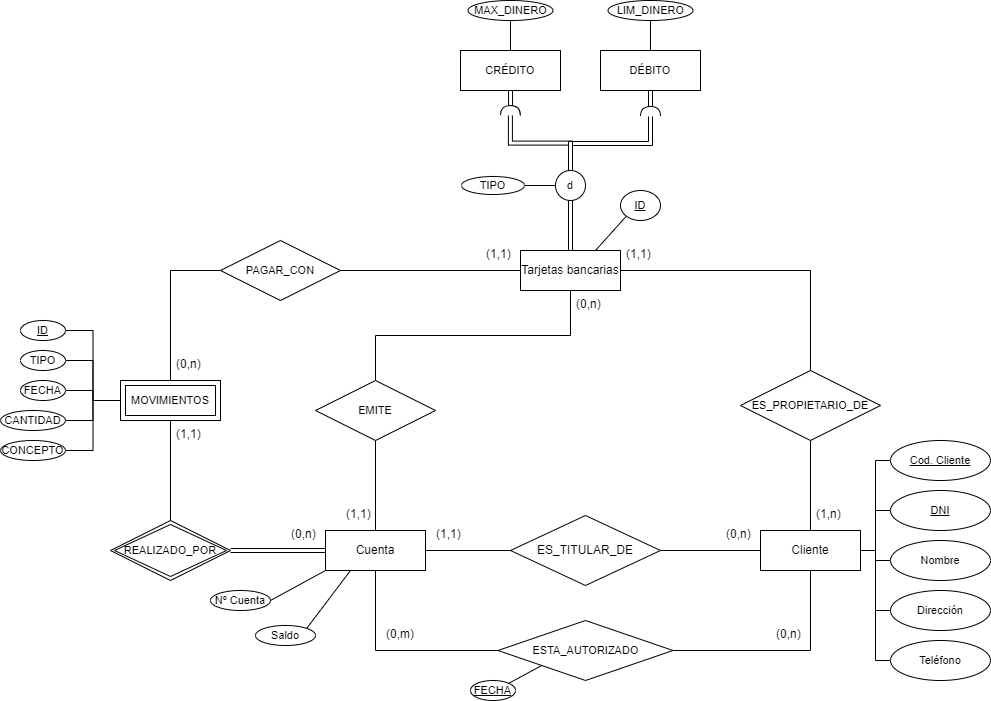

The diagram above was exported from draw.io. Its source (the exported page's mxGraphModel, read from the mxfile embedded in the PNG):
<mxGraphModel dx="1372" dy="787" grid="0" gridSize="10" guides="0" tooltips="1" connect="1" arrows="1" fold="1" page="1" pageScale="1" pageWidth="1169" pageHeight="827" background="#ffffff" math="1" shadow="0">
  <root>
    <mxCell id="0" />
    <mxCell id="1" parent="0" />
    <mxCell id="4" value="Cuenta" style="whiteSpace=wrap;html=1;align=center;" parent="1" vertex="1">
      <mxGeometry x="404" y="586" width="100" height="40" as="geometry" />
    </mxCell>
    <mxCell id="31" style="edgeStyle=orthogonalEdgeStyle;shape=connector;rounded=0;html=1;exitX=0;exitY=0.5;exitDx=0;exitDy=0;entryX=1;entryY=0.5;entryDx=0;entryDy=0;labelBackgroundColor=default;strokeColor=default;fontFamily=Helvetica;fontSize=11;fontColor=default;endArrow=none;endFill=0;" parent="1" source="5" target="79" edge="1">
      <mxGeometry relative="1" as="geometry">
        <mxPoint x="248.99999999999977" y="426" as="targetPoint" />
      </mxGeometry>
    </mxCell>
    <mxCell id="57" style="edgeStyle=orthogonalEdgeStyle;shape=connector;rounded=0;html=1;exitX=0.5;exitY=1;exitDx=0;exitDy=0;entryX=0.5;entryY=0;entryDx=0;entryDy=0;labelBackgroundColor=default;strokeColor=default;fontFamily=Helvetica;fontSize=11;fontColor=default;endArrow=none;endFill=0;startArrow=none;" parent="1" source="58" target="4" edge="1">
      <mxGeometry relative="1" as="geometry" />
    </mxCell>
    <mxCell id="5" value="Tarjetas bancarias" style="whiteSpace=wrap;html=1;align=center;" parent="1" vertex="1">
      <mxGeometry x="599" y="306" width="100" height="40" as="geometry" />
    </mxCell>
    <mxCell id="18" style="edgeStyle=orthogonalEdgeStyle;shape=connector;rounded=0;html=1;exitX=0.5;exitY=1;exitDx=0;exitDy=0;entryX=1;entryY=0.5;entryDx=0;entryDy=0;labelBackgroundColor=default;strokeColor=default;fontFamily=Helvetica;fontSize=11;fontColor=default;endArrow=none;endFill=0;" parent="1" source="9" target="17" edge="1">
      <mxGeometry relative="1" as="geometry" />
    </mxCell>
    <mxCell id="63" style="edgeStyle=orthogonalEdgeStyle;shape=connector;rounded=0;html=1;exitX=0.5;exitY=0;exitDx=0;exitDy=0;entryX=0.5;entryY=1;entryDx=0;entryDy=0;labelBackgroundColor=default;strokeColor=default;fontFamily=Helvetica;fontSize=11;fontColor=default;endArrow=none;endFill=0;" parent="1" source="9" target="62" edge="1">
      <mxGeometry relative="1" as="geometry" />
    </mxCell>
    <mxCell id="9" value="Cliente" style="whiteSpace=wrap;html=1;align=center;" parent="1" vertex="1">
      <mxGeometry x="839" y="586" width="100" height="40" as="geometry" />
    </mxCell>
    <mxCell id="14" style="edgeStyle=orthogonalEdgeStyle;shape=connector;rounded=0;html=1;exitX=1;exitY=0.5;exitDx=0;exitDy=0;entryX=0;entryY=0.5;entryDx=0;entryDy=0;labelBackgroundColor=default;strokeColor=default;fontFamily=Helvetica;fontSize=11;fontColor=default;endArrow=none;endFill=0;" parent="1" source="10" target="9" edge="1">
      <mxGeometry relative="1" as="geometry" />
    </mxCell>
    <mxCell id="10" value="ES_TITULAR_DE" style="shape=rhombus;perimeter=rhombusPerimeter;whiteSpace=wrap;html=1;align=center;" parent="1" vertex="1">
      <mxGeometry x="589" y="571" width="150" height="70" as="geometry" />
    </mxCell>
    <mxCell id="11" value="" style="endArrow=none;html=1;rounded=0;entryX=1;entryY=0.5;entryDx=0;entryDy=0;edgeStyle=orthogonalEdgeStyle;" parent="1" source="10" target="4" edge="1">
      <mxGeometry relative="1" as="geometry">
        <mxPoint x="609" y="736" as="sourcePoint" />
        <mxPoint x="769" y="736" as="targetPoint" />
      </mxGeometry>
    </mxCell>
    <mxCell id="15" value="(0,n)" style="text;strokeColor=none;fillColor=none;spacingLeft=4;spacingRight=4;overflow=hidden;rotatable=0;points=[[0,0.5],[1,0.5]];portConstraint=eastwest;fontSize=12;fontFamily=Helvetica;fontColor=default;" parent="1" vertex="1">
      <mxGeometry x="799" y="576" width="40" height="30" as="geometry" />
    </mxCell>
    <mxCell id="16" value="(1,1)" style="text;strokeColor=none;fillColor=none;spacingLeft=4;spacingRight=4;overflow=hidden;rotatable=0;points=[[0,0.5],[1,0.5]];portConstraint=eastwest;fontSize=12;fontFamily=Helvetica;fontColor=default;" parent="1" vertex="1">
      <mxGeometry x="509" y="576" width="40" height="30" as="geometry" />
    </mxCell>
    <mxCell id="19" style="edgeStyle=orthogonalEdgeStyle;shape=connector;rounded=0;html=1;exitX=0;exitY=0.5;exitDx=0;exitDy=0;entryX=0.5;entryY=1;entryDx=0;entryDy=0;labelBackgroundColor=default;strokeColor=default;fontFamily=Helvetica;fontSize=11;fontColor=default;endArrow=none;endFill=0;" parent="1" source="17" target="4" edge="1">
      <mxGeometry relative="1" as="geometry" />
    </mxCell>
    <mxCell id="17" value="ESTA_AUTORIZADO" style="shape=rhombus;perimeter=rhombusPerimeter;whiteSpace=wrap;html=1;align=center;fontFamily=Helvetica;fontSize=11;fontColor=default;" parent="1" vertex="1">
      <mxGeometry x="576.5" y="676" width="175" height="60" as="geometry" />
    </mxCell>
    <mxCell id="21" style="shape=connector;rounded=0;html=1;exitX=1;exitY=0;exitDx=0;exitDy=0;labelBackgroundColor=default;strokeColor=default;fontFamily=Helvetica;fontSize=11;fontColor=default;endArrow=none;endFill=0;entryX=0;entryY=1;entryDx=0;entryDy=0;" parent="1" source="20" target="17" edge="1">
      <mxGeometry relative="1" as="geometry" />
    </mxCell>
    <mxCell id="20" value="&lt;u&gt;FECHA&lt;/u&gt;" style="ellipse;whiteSpace=wrap;html=1;align=center;fontFamily=Helvetica;fontSize=11;fontColor=default;" parent="1" vertex="1">
      <mxGeometry x="549" y="736" width="45" height="20" as="geometry" />
    </mxCell>
    <mxCell id="24" value="(0,n)" style="text;strokeColor=none;fillColor=none;spacingLeft=4;spacingRight=4;overflow=hidden;rotatable=0;points=[[0,0.5],[1,0.5]];portConstraint=eastwest;fontSize=12;fontFamily=Helvetica;fontColor=default;" parent="1" vertex="1">
      <mxGeometry x="849" y="676" width="40" height="30" as="geometry" />
    </mxCell>
    <mxCell id="25" value="(0,m)" style="text;strokeColor=none;fillColor=none;spacingLeft=4;spacingRight=4;overflow=hidden;rotatable=0;points=[[0,0.5],[1,0.5]];portConstraint=eastwest;fontSize=12;fontFamily=Helvetica;fontColor=default;" parent="1" vertex="1">
      <mxGeometry x="459" y="676" width="40" height="30" as="geometry" />
    </mxCell>
    <mxCell id="29" value="(1,1)" style="text;strokeColor=none;fillColor=none;spacingLeft=4;spacingRight=4;overflow=hidden;rotatable=0;points=[[0,0.5],[1,0.5]];portConstraint=eastwest;fontSize=12;fontFamily=Helvetica;fontColor=default;" parent="1" vertex="1">
      <mxGeometry x="249" y="476" width="40" height="30" as="geometry" />
    </mxCell>
    <mxCell id="30" value="(0,n)" style="text;strokeColor=none;fillColor=none;spacingLeft=4;spacingRight=4;overflow=hidden;rotatable=0;points=[[0,0.5],[1,0.5]];portConstraint=eastwest;fontSize=12;fontFamily=Helvetica;fontColor=default;" parent="1" vertex="1">
      <mxGeometry x="364" y="576" width="40" height="30" as="geometry" />
    </mxCell>
    <mxCell id="37" style="edgeStyle=orthogonalEdgeStyle;shape=connector;rounded=0;html=1;exitX=1;exitY=0.5;exitDx=0;exitDy=0;entryX=0;entryY=0.5;entryDx=0;entryDy=0;labelBackgroundColor=default;strokeColor=default;fontFamily=Helvetica;fontSize=11;fontColor=default;endArrow=none;endFill=0;" parent="1" source="33" target="52" edge="1">
      <mxGeometry relative="1" as="geometry">
        <mxPoint x="178.99999999999977" y="456" as="targetPoint" />
      </mxGeometry>
    </mxCell>
    <mxCell id="33" value="TIPO" style="ellipse;whiteSpace=wrap;html=1;align=center;fontFamily=Helvetica;fontSize=11;fontColor=default;" parent="1" vertex="1">
      <mxGeometry x="99" y="406" width="45" height="20" as="geometry" />
    </mxCell>
    <mxCell id="40" style="edgeStyle=orthogonalEdgeStyle;shape=connector;rounded=0;html=1;exitX=1;exitY=0.5;exitDx=0;exitDy=0;entryX=0;entryY=0.5;entryDx=0;entryDy=0;labelBackgroundColor=default;strokeColor=default;fontFamily=Helvetica;fontSize=11;fontColor=default;endArrow=none;endFill=0;" parent="1" source="34" target="52" edge="1">
      <mxGeometry relative="1" as="geometry">
        <mxPoint x="178.99999999999977" y="456" as="targetPoint" />
      </mxGeometry>
    </mxCell>
    <mxCell id="34" value="FECHA" style="ellipse;whiteSpace=wrap;html=1;align=center;fontFamily=Helvetica;fontSize=11;fontColor=default;" parent="1" vertex="1">
      <mxGeometry x="99" y="436" width="45" height="20" as="geometry" />
    </mxCell>
    <mxCell id="43" style="edgeStyle=orthogonalEdgeStyle;shape=connector;rounded=0;html=1;exitX=1;exitY=0.5;exitDx=0;exitDy=0;entryX=0;entryY=0.5;entryDx=0;entryDy=0;labelBackgroundColor=default;strokeColor=default;fontFamily=Helvetica;fontSize=11;fontColor=default;endArrow=none;endFill=0;" parent="1" source="35" target="52" edge="1">
      <mxGeometry relative="1" as="geometry">
        <mxPoint x="178.99999999999977" y="456" as="targetPoint" />
      </mxGeometry>
    </mxCell>
    <mxCell id="35" value="CANTIDAD" style="ellipse;whiteSpace=wrap;html=1;align=center;fontFamily=Helvetica;fontSize=11;fontColor=default;" parent="1" vertex="1">
      <mxGeometry x="79" y="466" width="65" height="20" as="geometry" />
    </mxCell>
    <mxCell id="44" style="edgeStyle=orthogonalEdgeStyle;shape=connector;rounded=0;html=1;exitX=1;exitY=0.5;exitDx=0;exitDy=0;entryX=0;entryY=0.5;entryDx=0;entryDy=0;labelBackgroundColor=default;strokeColor=default;fontFamily=Helvetica;fontSize=11;fontColor=default;endArrow=none;endFill=0;" parent="1" source="36" target="52" edge="1">
      <mxGeometry relative="1" as="geometry">
        <mxPoint x="178.99999999999977" y="456" as="targetPoint" />
      </mxGeometry>
    </mxCell>
    <mxCell id="36" value="CONCEPTO" style="ellipse;whiteSpace=wrap;html=1;align=center;fontFamily=Helvetica;fontSize=11;fontColor=default;" parent="1" vertex="1">
      <mxGeometry x="79" y="496" width="65" height="20" as="geometry" />
    </mxCell>
    <mxCell id="52" value="MOVIMIENTO" style="whiteSpace=wrap;html=1;align=center;fontFamily=Helvetica;fontSize=11;fontColor=default;" parent="1" vertex="1">
      <mxGeometry x="199" y="436" width="100" height="40" as="geometry" />
    </mxCell>
    <mxCell id="56" style="edgeStyle=orthogonalEdgeStyle;shape=connector;rounded=0;html=1;exitX=1;exitY=0.5;exitDx=0;exitDy=0;entryX=0;entryY=0.5;entryDx=0;entryDy=0;labelBackgroundColor=default;strokeColor=default;fontFamily=Helvetica;fontSize=11;fontColor=default;endArrow=none;endFill=0;" parent="1" source="55" target="52" edge="1">
      <mxGeometry relative="1" as="geometry" />
    </mxCell>
    <mxCell id="55" value="&lt;u&gt;ID&lt;/u&gt;" style="ellipse;whiteSpace=wrap;html=1;align=center;fontFamily=Helvetica;fontSize=11;fontColor=default;" parent="1" vertex="1">
      <mxGeometry x="99" y="376" width="45" height="20" as="geometry" />
    </mxCell>
    <mxCell id="59" value="" style="edgeStyle=orthogonalEdgeStyle;shape=connector;rounded=0;html=1;exitX=0.5;exitY=1;exitDx=0;exitDy=0;entryX=0.5;entryY=0;entryDx=0;entryDy=0;labelBackgroundColor=default;strokeColor=default;fontFamily=Helvetica;fontSize=11;fontColor=default;endArrow=none;endFill=0;" parent="1" source="5" target="58" edge="1">
      <mxGeometry relative="1" as="geometry">
        <mxPoint x="649" y="346" as="sourcePoint" />
        <mxPoint x="454" y="586" as="targetPoint" />
      </mxGeometry>
    </mxCell>
    <mxCell id="58" value="EMITE" style="shape=rhombus;perimeter=rhombusPerimeter;whiteSpace=wrap;html=1;align=center;fontFamily=Helvetica;fontSize=11;fontColor=default;" parent="1" vertex="1">
      <mxGeometry x="394" y="436" width="120" height="60" as="geometry" />
    </mxCell>
    <mxCell id="60" value="(1,1)" style="text;strokeColor=none;fillColor=none;spacingLeft=4;spacingRight=4;overflow=hidden;rotatable=0;points=[[0,0.5],[1,0.5]];portConstraint=eastwest;fontSize=12;fontFamily=Helvetica;fontColor=default;" parent="1" vertex="1">
      <mxGeometry x="419" y="556" width="40" height="30" as="geometry" />
    </mxCell>
    <mxCell id="61" value="(0,n)" style="text;strokeColor=none;fillColor=none;spacingLeft=4;spacingRight=4;overflow=hidden;rotatable=0;points=[[0,0.5],[1,0.5]];portConstraint=eastwest;fontSize=12;fontFamily=Helvetica;fontColor=default;" parent="1" vertex="1">
      <mxGeometry x="649" y="346" width="40" height="30" as="geometry" />
    </mxCell>
    <mxCell id="64" style="edgeStyle=orthogonalEdgeStyle;shape=connector;rounded=0;html=1;exitX=0.5;exitY=0;exitDx=0;exitDy=0;entryX=1;entryY=0.5;entryDx=0;entryDy=0;labelBackgroundColor=default;strokeColor=default;fontFamily=Helvetica;fontSize=11;fontColor=default;endArrow=none;endFill=0;" parent="1" source="62" target="5" edge="1">
      <mxGeometry relative="1" as="geometry" />
    </mxCell>
    <mxCell id="62" value="ES_PROPIETARIO_DE" style="shape=rhombus;perimeter=rhombusPerimeter;whiteSpace=wrap;html=1;align=center;fontFamily=Helvetica;fontSize=11;fontColor=default;" parent="1" vertex="1">
      <mxGeometry x="819" y="426" width="140" height="70" as="geometry" />
    </mxCell>
    <mxCell id="65" value="(1,n)" style="text;strokeColor=none;fillColor=none;spacingLeft=4;spacingRight=4;overflow=hidden;rotatable=0;points=[[0,0.5],[1,0.5]];portConstraint=eastwest;fontSize=12;fontFamily=Helvetica;fontColor=default;" parent="1" vertex="1">
      <mxGeometry x="889" y="556" width="40" height="30" as="geometry" />
    </mxCell>
    <mxCell id="66" value="(1,1)" style="text;strokeColor=none;fillColor=none;spacingLeft=4;spacingRight=4;overflow=hidden;rotatable=0;points=[[0,0.5],[1,0.5]];portConstraint=eastwest;fontSize=12;fontFamily=Helvetica;fontColor=default;" parent="1" vertex="1">
      <mxGeometry x="699" y="296" width="40" height="30" as="geometry" />
    </mxCell>
    <mxCell id="70" value="MOVIMIENTOS" style="shape=ext;margin=3;double=1;whiteSpace=wrap;html=1;align=center;fontFamily=Helvetica;fontSize=11;fontColor=default;" parent="1" vertex="1">
      <mxGeometry x="199" y="436" width="100" height="40" as="geometry" />
    </mxCell>
    <mxCell id="73" style="edgeStyle=orthogonalEdgeStyle;shape=connector;rounded=0;html=1;exitX=0.5;exitY=0;exitDx=0;exitDy=0;entryX=0.5;entryY=1;entryDx=0;entryDy=0;labelBackgroundColor=default;strokeColor=default;fontFamily=Helvetica;fontSize=11;fontColor=default;endArrow=none;endFill=0;" parent="1" source="71" target="70" edge="1">
      <mxGeometry relative="1" as="geometry" />
    </mxCell>
    <mxCell id="71" value="REALIZADO_POR" style="shape=rhombus;double=1;perimeter=rhombusPerimeter;whiteSpace=wrap;html=1;align=center;fontFamily=Helvetica;fontSize=11;fontColor=default;" parent="1" vertex="1">
      <mxGeometry x="189" y="576" width="120" height="60" as="geometry" />
    </mxCell>
    <mxCell id="77" value="" style="shape=link;html=1;rounded=0;labelBackgroundColor=default;strokeColor=default;fontFamily=Helvetica;fontSize=11;fontColor=default;endArrow=none;endFill=0;exitX=1;exitY=0.5;exitDx=0;exitDy=0;entryX=0;entryY=0.5;entryDx=0;entryDy=0;" parent="1" source="71" target="4" edge="1">
      <mxGeometry relative="1" as="geometry">
        <mxPoint x="479" y="496" as="sourcePoint" />
        <mxPoint x="639" y="496" as="targetPoint" />
      </mxGeometry>
    </mxCell>
    <mxCell id="80" style="edgeStyle=orthogonalEdgeStyle;shape=connector;rounded=0;html=1;exitX=0;exitY=0.5;exitDx=0;exitDy=0;entryX=0.5;entryY=0;entryDx=0;entryDy=0;labelBackgroundColor=default;strokeColor=default;fontFamily=Helvetica;fontSize=11;fontColor=default;endArrow=none;endFill=0;" parent="1" source="79" target="70" edge="1">
      <mxGeometry relative="1" as="geometry" />
    </mxCell>
    <mxCell id="79" value="PAGAR_CON" style="shape=rhombus;perimeter=rhombusPerimeter;whiteSpace=wrap;html=1;align=center;fontFamily=Helvetica;fontSize=11;fontColor=default;" parent="1" vertex="1">
      <mxGeometry x="299" y="296" width="120" height="60" as="geometry" />
    </mxCell>
    <mxCell id="81" value="(0,n)" style="text;strokeColor=none;fillColor=none;spacingLeft=4;spacingRight=4;overflow=hidden;rotatable=0;points=[[0,0.5],[1,0.5]];portConstraint=eastwest;fontSize=12;fontFamily=Helvetica;fontColor=default;" parent="1" vertex="1">
      <mxGeometry x="249" y="406" width="40" height="30" as="geometry" />
    </mxCell>
    <mxCell id="82" value="(1,1)" style="text;strokeColor=none;fillColor=none;spacingLeft=4;spacingRight=4;overflow=hidden;rotatable=0;points=[[0,0.5],[1,0.5]];portConstraint=eastwest;fontSize=12;fontFamily=Helvetica;fontColor=default;" parent="1" vertex="1">
      <mxGeometry x="559" y="296" width="40" height="30" as="geometry" />
    </mxCell>
    <mxCell id="93" value="CRÉDITO" style="whiteSpace=wrap;html=1;align=center;fontFamily=Helvetica;fontSize=11;fontColor=default;" parent="1" vertex="1">
      <mxGeometry x="539" y="106" width="100" height="40" as="geometry" />
    </mxCell>
    <mxCell id="94" value="DÉBITO" style="whiteSpace=wrap;html=1;align=center;fontFamily=Helvetica;fontSize=11;fontColor=default;" parent="1" vertex="1">
      <mxGeometry x="679" y="106" width="100" height="40" as="geometry" />
    </mxCell>
    <mxCell id="141" style="edgeStyle=orthogonalEdgeStyle;shape=connector;rounded=0;html=1;exitX=0;exitY=0.5;exitDx=0;exitDy=0;labelBackgroundColor=default;strokeColor=default;fontFamily=Helvetica;fontSize=11;fontColor=default;endArrow=none;endFill=0;" parent="1" source="98" target="142" edge="1">
      <mxGeometry relative="1" as="geometry">
        <mxPoint x="605" y="241" as="targetPoint" />
      </mxGeometry>
    </mxCell>
    <mxCell id="98" value="d" style="ellipse;whiteSpace=wrap;html=1;aspect=fixed;fontFamily=Helvetica;fontSize=11;fontColor=default;" parent="1" vertex="1">
      <mxGeometry x="634" y="226" width="30" height="30" as="geometry" />
    </mxCell>
    <mxCell id="105" value="" style="shape=link;html=1;rounded=0;labelBackgroundColor=default;strokeColor=default;fontFamily=Helvetica;fontSize=11;fontColor=default;endArrow=none;endFill=0;exitX=0.5;exitY=1;exitDx=0;exitDy=0;" parent="1" source="98" edge="1">
      <mxGeometry relative="1" as="geometry">
        <mxPoint x="509" y="256" as="sourcePoint" />
        <mxPoint x="649" y="306" as="targetPoint" />
      </mxGeometry>
    </mxCell>
    <mxCell id="113" style="edgeStyle=orthogonalEdgeStyle;shape=connector;rounded=0;html=1;exitX=0.5;exitY=1;exitDx=0;exitDy=0;entryX=0.5;entryY=0;entryDx=0;entryDy=0;labelBackgroundColor=default;strokeColor=default;fontFamily=Helvetica;fontSize=11;fontColor=default;endArrow=none;endFill=0;" parent="1" source="107" target="93" edge="1">
      <mxGeometry relative="1" as="geometry" />
    </mxCell>
    <mxCell id="107" value="MAX_DINERO" style="ellipse;whiteSpace=wrap;html=1;align=center;fontFamily=Helvetica;fontSize=11;fontColor=default;" parent="1" vertex="1">
      <mxGeometry x="546.5" y="56" width="85" height="20" as="geometry" />
    </mxCell>
    <mxCell id="108" value="" style="shape=requiredInterface;html=1;verticalLabelPosition=bottom;sketch=0;fontFamily=Helvetica;fontSize=11;fontColor=default;rotation=-89;" parent="1" vertex="1">
      <mxGeometry x="584" y="156" width="10" height="20" as="geometry" />
    </mxCell>
    <mxCell id="115" style="edgeStyle=orthogonalEdgeStyle;shape=connector;rounded=0;html=1;exitX=0.5;exitY=1;exitDx=0;exitDy=0;entryX=0.5;entryY=0;entryDx=0;entryDy=0;labelBackgroundColor=default;strokeColor=default;fontFamily=Helvetica;fontSize=11;fontColor=default;endArrow=none;endFill=0;" parent="1" source="114" target="94" edge="1">
      <mxGeometry relative="1" as="geometry" />
    </mxCell>
    <mxCell id="114" value="LIM_DINERO" style="ellipse;whiteSpace=wrap;html=1;align=center;fontFamily=Helvetica;fontSize=11;fontColor=default;" parent="1" vertex="1">
      <mxGeometry x="686.5" y="56" width="85" height="20" as="geometry" />
    </mxCell>
    <mxCell id="121" style="edgeStyle=orthogonalEdgeStyle;shape=connector;rounded=0;html=1;exitX=0;exitY=0.5;exitDx=0;exitDy=0;entryX=1;entryY=0.5;entryDx=0;entryDy=0;labelBackgroundColor=default;strokeColor=default;fontFamily=Helvetica;fontSize=11;fontColor=default;endArrow=none;endFill=0;" parent="1" source="116" target="9" edge="1">
      <mxGeometry relative="1" as="geometry" />
    </mxCell>
    <mxCell id="116" value="Cod. Cliente" style="ellipse;whiteSpace=wrap;html=1;align=center;fontStyle=4;fontFamily=Helvetica;fontSize=11;fontColor=default;" parent="1" vertex="1">
      <mxGeometry x="969" y="496" width="100" height="40" as="geometry" />
    </mxCell>
    <mxCell id="122" style="edgeStyle=orthogonalEdgeStyle;shape=connector;rounded=0;html=1;exitX=0;exitY=0.5;exitDx=0;exitDy=0;entryX=1;entryY=0.5;entryDx=0;entryDy=0;labelBackgroundColor=default;strokeColor=default;fontFamily=Helvetica;fontSize=11;fontColor=default;endArrow=none;endFill=0;" parent="1" source="117" target="9" edge="1">
      <mxGeometry relative="1" as="geometry" />
    </mxCell>
    <mxCell id="117" value="&lt;u&gt;DNI&lt;/u&gt;" style="ellipse;whiteSpace=wrap;html=1;align=center;fontFamily=Helvetica;fontSize=11;fontColor=default;" parent="1" vertex="1">
      <mxGeometry x="969" y="546" width="100" height="40" as="geometry" />
    </mxCell>
    <mxCell id="123" style="edgeStyle=orthogonalEdgeStyle;shape=connector;rounded=0;html=1;exitX=0;exitY=0.5;exitDx=0;exitDy=0;entryX=1;entryY=0.5;entryDx=0;entryDy=0;labelBackgroundColor=default;strokeColor=default;fontFamily=Helvetica;fontSize=11;fontColor=default;endArrow=none;endFill=0;" parent="1" source="118" target="9" edge="1">
      <mxGeometry relative="1" as="geometry" />
    </mxCell>
    <mxCell id="118" value="Nombre" style="ellipse;whiteSpace=wrap;html=1;align=center;fontFamily=Helvetica;fontSize=11;fontColor=default;" parent="1" vertex="1">
      <mxGeometry x="969" y="596" width="100" height="40" as="geometry" />
    </mxCell>
    <mxCell id="124" style="edgeStyle=orthogonalEdgeStyle;shape=connector;rounded=0;html=1;exitX=0;exitY=0.5;exitDx=0;exitDy=0;entryX=1;entryY=0.5;entryDx=0;entryDy=0;labelBackgroundColor=default;strokeColor=default;fontFamily=Helvetica;fontSize=11;fontColor=default;endArrow=none;endFill=0;" parent="1" source="119" target="9" edge="1">
      <mxGeometry relative="1" as="geometry" />
    </mxCell>
    <mxCell id="119" value="Dirección" style="ellipse;whiteSpace=wrap;html=1;align=center;fontFamily=Helvetica;fontSize=11;fontColor=default;" parent="1" vertex="1">
      <mxGeometry x="969" y="646" width="100" height="40" as="geometry" />
    </mxCell>
    <mxCell id="125" style="edgeStyle=orthogonalEdgeStyle;shape=connector;rounded=0;html=1;exitX=0;exitY=0.5;exitDx=0;exitDy=0;entryX=1;entryY=0.5;entryDx=0;entryDy=0;labelBackgroundColor=default;strokeColor=default;fontFamily=Helvetica;fontSize=11;fontColor=default;endArrow=none;endFill=0;" parent="1" source="120" target="9" edge="1">
      <mxGeometry relative="1" as="geometry" />
    </mxCell>
    <mxCell id="120" value="Teléfono" style="ellipse;whiteSpace=wrap;html=1;align=center;fontFamily=Helvetica;fontSize=11;fontColor=default;" parent="1" vertex="1">
      <mxGeometry x="969" y="696" width="100" height="40" as="geometry" />
    </mxCell>
    <mxCell id="129" style="edgeStyle=none;shape=connector;rounded=0;html=1;exitX=1;exitY=0.5;exitDx=0;exitDy=0;entryX=0;entryY=1;entryDx=0;entryDy=0;labelBackgroundColor=default;strokeColor=default;fontFamily=Helvetica;fontSize=11;fontColor=default;endArrow=none;endFill=0;" parent="1" source="126" target="4" edge="1">
      <mxGeometry relative="1" as="geometry" />
    </mxCell>
    <mxCell id="126" value="Nº Cuenta" style="ellipse;whiteSpace=wrap;html=1;align=center;fontFamily=Helvetica;fontSize=11;fontColor=default;" parent="1" vertex="1">
      <mxGeometry x="289" y="646" width="60" height="20" as="geometry" />
    </mxCell>
    <mxCell id="128" style="shape=connector;rounded=0;html=1;exitX=1;exitY=0;exitDx=0;exitDy=0;entryX=0.25;entryY=1;entryDx=0;entryDy=0;labelBackgroundColor=default;strokeColor=default;fontFamily=Helvetica;fontSize=11;fontColor=default;endArrow=none;endFill=0;" parent="1" source="127" target="4" edge="1">
      <mxGeometry relative="1" as="geometry" />
    </mxCell>
    <mxCell id="127" value="Saldo" style="ellipse;whiteSpace=wrap;html=1;align=center;fontFamily=Helvetica;fontSize=11;fontColor=default;" parent="1" vertex="1">
      <mxGeometry x="334" y="681" width="60" height="20" as="geometry" />
    </mxCell>
    <mxCell id="131" style="edgeStyle=none;shape=connector;rounded=0;html=1;exitX=0;exitY=1;exitDx=0;exitDy=0;entryX=0.75;entryY=0;entryDx=0;entryDy=0;labelBackgroundColor=default;strokeColor=default;fontFamily=Helvetica;fontSize=11;fontColor=default;endArrow=none;endFill=0;" parent="1" source="130" target="5" edge="1">
      <mxGeometry relative="1" as="geometry" />
    </mxCell>
    <mxCell id="130" value="&lt;u&gt;ID&lt;/u&gt;" style="ellipse;whiteSpace=wrap;html=1;align=center;fontFamily=Helvetica;fontSize=11;fontColor=default;" parent="1" vertex="1">
      <mxGeometry x="699" y="246" width="40" height="30" as="geometry" />
    </mxCell>
    <mxCell id="132" value="" style="shape=requiredInterface;html=1;verticalLabelPosition=bottom;sketch=0;fontFamily=Helvetica;fontSize=11;fontColor=default;rotation=-90;" parent="1" vertex="1">
      <mxGeometry x="724" y="157" width="10" height="20" as="geometry" />
    </mxCell>
    <mxCell id="134" value="" style="shape=link;html=1;rounded=0;labelBackgroundColor=default;strokeColor=default;fontFamily=Helvetica;fontSize=11;fontColor=default;endArrow=none;endFill=0;exitX=0.5;exitY=1;exitDx=0;exitDy=0;entryX=1;entryY=0.5;entryDx=0;entryDy=0;entryPerimeter=0;" parent="1" source="93" target="108" edge="1">
      <mxGeometry relative="1" as="geometry">
        <mxPoint x="550" y="222" as="sourcePoint" />
        <mxPoint x="710" y="222" as="targetPoint" />
      </mxGeometry>
    </mxCell>
    <mxCell id="136" value="" style="shape=link;html=1;rounded=0;labelBackgroundColor=default;strokeColor=default;fontFamily=Helvetica;fontSize=11;fontColor=default;endArrow=none;endFill=0;entryX=1;entryY=0.5;entryDx=0;entryDy=0;entryPerimeter=0;" parent="1" source="94" target="132" edge="1">
      <mxGeometry relative="1" as="geometry">
        <mxPoint x="728" y="148" as="sourcePoint" />
        <mxPoint x="728.0872620321863" y="162.0007615242181" as="targetPoint" />
      </mxGeometry>
    </mxCell>
    <mxCell id="137" value="" style="shape=link;html=1;rounded=0;labelBackgroundColor=default;strokeColor=default;fontFamily=Helvetica;fontSize=11;fontColor=default;endArrow=none;endFill=0;exitX=0;exitY=0.5;exitDx=0;exitDy=0;exitPerimeter=0;entryX=0.5;entryY=0;entryDx=0;entryDy=0;edgeStyle=orthogonalEdgeStyle;" parent="1" source="108" target="98" edge="1">
      <mxGeometry relative="1" as="geometry">
        <mxPoint x="540" y="203" as="sourcePoint" />
        <mxPoint x="700" y="203" as="targetPoint" />
      </mxGeometry>
    </mxCell>
    <mxCell id="139" value="" style="shape=link;html=1;rounded=0;labelBackgroundColor=default;strokeColor=default;fontFamily=Helvetica;fontSize=11;fontColor=default;endArrow=none;endFill=0;exitX=0;exitY=0.5;exitDx=0;exitDy=0;exitPerimeter=0;entryX=0.5;entryY=0;entryDx=0;entryDy=0;edgeStyle=orthogonalEdgeStyle;" parent="1" source="132" target="98" edge="1">
      <mxGeometry relative="1" as="geometry">
        <mxPoint x="598.9127379678137" y="180.9992384757819" as="sourcePoint" />
        <mxPoint x="659" y="236" as="targetPoint" />
      </mxGeometry>
    </mxCell>
    <mxCell id="142" value="TIPO" style="ellipse;whiteSpace=wrap;html=1;fontFamily=Helvetica;fontSize=11;fontColor=default;" parent="1" vertex="1">
      <mxGeometry x="540" y="232" width="63" height="18" as="geometry" />
    </mxCell>
  </root>
</mxGraphModel>